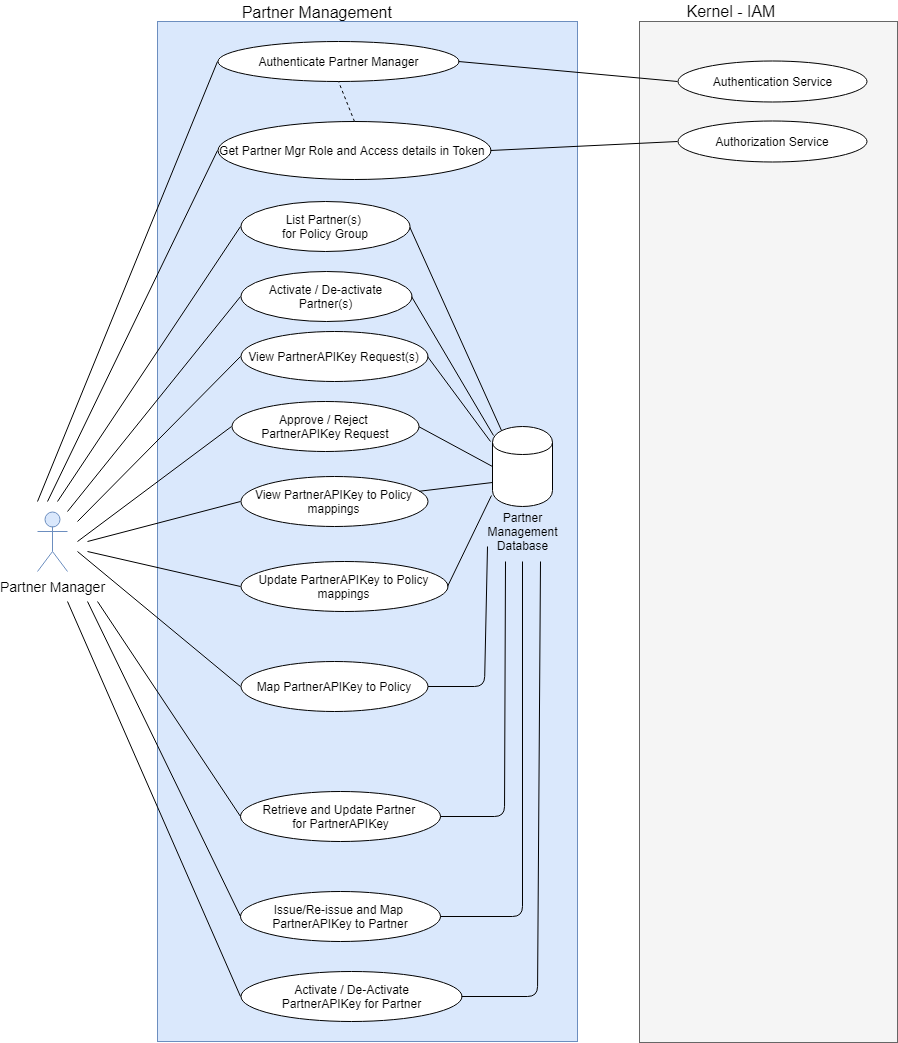

The diagram above was exported from draw.io. Its source (the exported page's mxGraphModel, read from the mxfile embedded in the PNG):
<mxGraphModel dx="740" dy="480" grid="1" gridSize="10" guides="1" tooltips="1" connect="1" arrows="1" fold="1" page="1" pageScale="1" pageWidth="850" pageHeight="1100" math="0" shadow="0">
  <root>
    <mxCell id="HIx_4ebGnTqgqJ-KokcQ-0" />
    <mxCell id="HIx_4ebGnTqgqJ-KokcQ-1" parent="HIx_4ebGnTqgqJ-KokcQ-0" />
    <mxCell id="HIx_4ebGnTqgqJ-KokcQ-2" value="Partner Manager" style="shape=umlActor;verticalLabelPosition=bottom;labelBackgroundColor=#ffffff;verticalAlign=top;html=1;outlineConnect=0;fontSize=14;fillColor=#dae8fc;strokeColor=#6c8ebf;" parent="HIx_4ebGnTqgqJ-KokcQ-1" vertex="1">
      <mxGeometry x="70" y="520" width="30" height="60" as="geometry" />
    </mxCell>
    <mxCell id="HIx_4ebGnTqgqJ-KokcQ-3" value="" style="rounded=0;whiteSpace=wrap;html=1;fontSize=16;fillColor=#dae8fc;strokeColor=#6c8ebf;" parent="HIx_4ebGnTqgqJ-KokcQ-1" vertex="1">
      <mxGeometry x="190" y="30" width="420" height="1020" as="geometry" />
    </mxCell>
    <mxCell id="HIx_4ebGnTqgqJ-KokcQ-4" value="Partner Management&amp;nbsp;" style="text;html=1;strokeColor=none;fillColor=none;align=center;verticalAlign=middle;whiteSpace=wrap;rounded=0;fontSize=16;" parent="HIx_4ebGnTqgqJ-KokcQ-1" vertex="1">
      <mxGeometry x="258" y="10" width="186" height="20" as="geometry" />
    </mxCell>
    <mxCell id="HIx_4ebGnTqgqJ-KokcQ-9" value="" style="endArrow=none;html=1;entryX=0;entryY=0.5;entryDx=0;entryDy=0;" parent="HIx_4ebGnTqgqJ-KokcQ-1" target="qpSq0PbeEStbXtjuUidy-0" edge="1">
      <mxGeometry width="50" height="50" relative="1" as="geometry">
        <mxPoint x="90" y="510" as="sourcePoint" />
        <mxPoint x="268.6470588235295" y="355" as="targetPoint" />
      </mxGeometry>
    </mxCell>
    <mxCell id="HIx_4ebGnTqgqJ-KokcQ-10" value="" style="endArrow=none;html=1;entryX=0;entryY=0.5;entryDx=0;entryDy=0;" parent="HIx_4ebGnTqgqJ-KokcQ-1" target="qpSq0PbeEStbXtjuUidy-1" edge="1">
      <mxGeometry width="50" height="50" relative="1" as="geometry">
        <mxPoint x="100" y="520" as="sourcePoint" />
        <mxPoint x="271" y="435" as="targetPoint" />
      </mxGeometry>
    </mxCell>
    <mxCell id="HIx_4ebGnTqgqJ-KokcQ-11" value="" style="endArrow=none;html=1;entryX=0;entryY=0.5;entryDx=0;entryDy=0;" parent="HIx_4ebGnTqgqJ-KokcQ-1" target="qpSq0PbeEStbXtjuUidy-4" edge="1">
      <mxGeometry width="50" height="50" relative="1" as="geometry">
        <mxPoint x="110" y="550" as="sourcePoint" />
        <mxPoint x="285.11764705882365" y="495" as="targetPoint" />
      </mxGeometry>
    </mxCell>
    <mxCell id="HIx_4ebGnTqgqJ-KokcQ-12" value="" style="endArrow=none;html=1;entryX=0;entryY=0.5;entryDx=0;entryDy=0;" parent="HIx_4ebGnTqgqJ-KokcQ-1" target="qpSq0PbeEStbXtjuUidy-11" edge="1">
      <mxGeometry width="50" height="50" relative="1" as="geometry">
        <mxPoint x="110" y="560" as="sourcePoint" />
        <mxPoint x="268.6470588235295" y="595" as="targetPoint" />
      </mxGeometry>
    </mxCell>
    <mxCell id="HIx_4ebGnTqgqJ-KokcQ-13" value="" style="shape=cylinder;whiteSpace=wrap;html=1;boundedLbl=1;backgroundOutline=1;" parent="HIx_4ebGnTqgqJ-KokcQ-1" vertex="1">
      <mxGeometry x="525" y="435" width="60" height="80" as="geometry" />
    </mxCell>
    <mxCell id="HIx_4ebGnTqgqJ-KokcQ-14" value="Partner Management Database" style="text;html=1;strokeColor=none;fillColor=none;align=center;verticalAlign=middle;whiteSpace=wrap;rounded=0;" parent="HIx_4ebGnTqgqJ-KokcQ-1" vertex="1">
      <mxGeometry x="520" y="510" width="70" height="60" as="geometry" />
    </mxCell>
    <mxCell id="HIx_4ebGnTqgqJ-KokcQ-15" value="" style="endArrow=none;html=1;exitX=1;exitY=0.5;exitDx=0;exitDy=0;entryX=0.15;entryY=0.05;entryDx=0;entryDy=0;entryPerimeter=0;" parent="HIx_4ebGnTqgqJ-KokcQ-1" source="qpSq0PbeEStbXtjuUidy-0" target="HIx_4ebGnTqgqJ-KokcQ-13" edge="1">
      <mxGeometry width="50" height="50" relative="1" as="geometry">
        <mxPoint x="449.82352941176464" y="355" as="sourcePoint" />
        <mxPoint x="560" y="340" as="targetPoint" />
      </mxGeometry>
    </mxCell>
    <mxCell id="HIx_4ebGnTqgqJ-KokcQ-17" value="" style="endArrow=none;html=1;exitX=1;exitY=0.5;exitDx=0;exitDy=0;entryX=0;entryY=0.5;entryDx=0;entryDy=0;" parent="HIx_4ebGnTqgqJ-KokcQ-1" source="qpSq0PbeEStbXtjuUidy-4" target="HIx_4ebGnTqgqJ-KokcQ-13" edge="1">
      <mxGeometry width="50" height="50" relative="1" as="geometry">
        <mxPoint x="455.7058823529412" y="495" as="sourcePoint" />
        <mxPoint x="535.7142857142858" y="468.28571428571445" as="targetPoint" />
      </mxGeometry>
    </mxCell>
    <mxCell id="HIx_4ebGnTqgqJ-KokcQ-18" value="" style="endArrow=none;html=1;exitX=1;exitY=0.5;exitDx=0;exitDy=0;entryX=0;entryY=0.75;entryDx=0;entryDy=0;" parent="HIx_4ebGnTqgqJ-KokcQ-1" source="qpSq0PbeEStbXtjuUidy-11" target="HIx_4ebGnTqgqJ-KokcQ-14" edge="1">
      <mxGeometry width="50" height="50" relative="1" as="geometry">
        <mxPoint x="451" y="583.2352941176471" as="sourcePoint" />
        <mxPoint x="530" y="500" as="targetPoint" />
        <Array as="points">
          <mxPoint x="517" y="695" />
        </Array>
      </mxGeometry>
    </mxCell>
    <mxCell id="k-sxCYSvxQ2qjbV7kdvG-0" value="Activate / De-Activate&lt;br&gt;PartnerAPIKey for Partner" style="ellipse;whiteSpace=wrap;html=1;" parent="HIx_4ebGnTqgqJ-KokcQ-1" vertex="1">
      <mxGeometry x="273" y="980" width="221" height="50" as="geometry" />
    </mxCell>
    <mxCell id="k-sxCYSvxQ2qjbV7kdvG-3" value="" style="endArrow=none;html=1;entryX=0;entryY=0.5;entryDx=0;entryDy=0;" parent="HIx_4ebGnTqgqJ-KokcQ-1" target="k-sxCYSvxQ2qjbV7kdvG-0" edge="1">
      <mxGeometry width="50" height="50" relative="1" as="geometry">
        <mxPoint x="100" y="610" as="sourcePoint" />
        <mxPoint x="270" y="675" as="targetPoint" />
      </mxGeometry>
    </mxCell>
    <mxCell id="k-sxCYSvxQ2qjbV7kdvG-5" value="" style="endArrow=none;html=1;entryX=0.75;entryY=1;entryDx=0;entryDy=0;exitX=1;exitY=0.5;exitDx=0;exitDy=0;" parent="HIx_4ebGnTqgqJ-KokcQ-1" source="k-sxCYSvxQ2qjbV7kdvG-0" target="HIx_4ebGnTqgqJ-KokcQ-14" edge="1">
      <mxGeometry width="50" height="50" relative="1" as="geometry">
        <mxPoint x="540" y="750" as="sourcePoint" />
        <mxPoint x="590" y="700" as="targetPoint" />
        <Array as="points">
          <mxPoint x="570" y="1005" />
        </Array>
      </mxGeometry>
    </mxCell>
    <mxCell id="qpSq0PbeEStbXtjuUidy-0" value="List Partner(s) &lt;br&gt;for Policy Group" style="ellipse;whiteSpace=wrap;html=1;" parent="HIx_4ebGnTqgqJ-KokcQ-1" vertex="1">
      <mxGeometry x="273" y="210" width="169" height="50" as="geometry" />
    </mxCell>
    <mxCell id="qpSq0PbeEStbXtjuUidy-1" value="Activate / De-activate Partner(s)" style="ellipse;whiteSpace=wrap;html=1;" parent="HIx_4ebGnTqgqJ-KokcQ-1" vertex="1">
      <mxGeometry x="273" y="280" width="171" height="50" as="geometry" />
    </mxCell>
    <mxCell id="qpSq0PbeEStbXtjuUidy-4" value="Approve / Reject &lt;br&gt;PartnerAPIKey Request" style="ellipse;whiteSpace=wrap;html=1;" parent="HIx_4ebGnTqgqJ-KokcQ-1" vertex="1">
      <mxGeometry x="264" y="410" width="187" height="50" as="geometry" />
    </mxCell>
    <mxCell id="qpSq0PbeEStbXtjuUidy-10" value="Issue/Re-issue and Map &lt;br&gt;PartnerAPIKey to Partner" style="ellipse;whiteSpace=wrap;html=1;" parent="HIx_4ebGnTqgqJ-KokcQ-1" vertex="1">
      <mxGeometry x="273" y="900" width="200" height="50" as="geometry" />
    </mxCell>
    <mxCell id="qpSq0PbeEStbXtjuUidy-11" value="Map PartnerAPIKey to Policy" style="ellipse;whiteSpace=wrap;html=1;" parent="HIx_4ebGnTqgqJ-KokcQ-1" vertex="1">
      <mxGeometry x="273" y="670" width="187" height="50" as="geometry" />
    </mxCell>
    <mxCell id="qpSq0PbeEStbXtjuUidy-13" value="Retrieve and Update Partner &lt;br&gt;for PartnerAPIKey" style="ellipse;whiteSpace=wrap;html=1;" parent="HIx_4ebGnTqgqJ-KokcQ-1" vertex="1">
      <mxGeometry x="273" y="800" width="200" height="50" as="geometry" />
    </mxCell>
    <mxCell id="7UClGmUAVS5D9SKyMEkY-0" value="" style="endArrow=none;html=1;entryX=0;entryY=0.5;entryDx=0;entryDy=0;" parent="HIx_4ebGnTqgqJ-KokcQ-1" target="qpSq0PbeEStbXtjuUidy-13" edge="1">
      <mxGeometry width="50" height="50" relative="1" as="geometry">
        <mxPoint x="130" y="610" as="sourcePoint" />
        <mxPoint x="272.7647058823529" y="580.2941176470588" as="targetPoint" />
      </mxGeometry>
    </mxCell>
    <mxCell id="7UClGmUAVS5D9SKyMEkY-1" value="" style="endArrow=none;html=1;entryX=0.25;entryY=1;entryDx=0;entryDy=0;exitX=1;exitY=0.5;exitDx=0;exitDy=0;" parent="HIx_4ebGnTqgqJ-KokcQ-1" source="qpSq0PbeEStbXtjuUidy-13" target="HIx_4ebGnTqgqJ-KokcQ-14" edge="1">
      <mxGeometry width="50" height="50" relative="1" as="geometry">
        <mxPoint x="362" y="592" as="sourcePoint" />
        <mxPoint x="514.7647058823529" y="687.5882352941176" as="targetPoint" />
        <Array as="points">
          <mxPoint x="537" y="825" />
        </Array>
      </mxGeometry>
    </mxCell>
    <mxCell id="7UClGmUAVS5D9SKyMEkY-2" value="" style="endArrow=none;html=1;fontSize=14;entryX=0;entryY=0.5;entryDx=0;entryDy=0;" parent="HIx_4ebGnTqgqJ-KokcQ-1" target="qpSq0PbeEStbXtjuUidy-10" edge="1">
      <mxGeometry width="50" height="50" relative="1" as="geometry">
        <mxPoint x="120" y="610" as="sourcePoint" />
        <mxPoint x="260" y="690" as="targetPoint" />
      </mxGeometry>
    </mxCell>
    <mxCell id="7UClGmUAVS5D9SKyMEkY-3" value="" style="endArrow=none;html=1;fontSize=14;entryX=0.5;entryY=1;entryDx=0;entryDy=0;exitX=1;exitY=0.5;exitDx=0;exitDy=0;" parent="HIx_4ebGnTqgqJ-KokcQ-1" source="qpSq0PbeEStbXtjuUidy-10" target="HIx_4ebGnTqgqJ-KokcQ-14" edge="1">
      <mxGeometry width="50" height="50" relative="1" as="geometry">
        <mxPoint x="500" y="760" as="sourcePoint" />
        <mxPoint x="550" y="710" as="targetPoint" />
        <Array as="points">
          <mxPoint x="555" y="925" />
        </Array>
      </mxGeometry>
    </mxCell>
    <mxCell id="DnPYQkjeHoMOdkjHOdPX-0" value="View PartnerAPIKey Request(s)" style="ellipse;whiteSpace=wrap;html=1;" parent="HIx_4ebGnTqgqJ-KokcQ-1" vertex="1">
      <mxGeometry x="273" y="340" width="187" height="50" as="geometry" />
    </mxCell>
    <mxCell id="DnPYQkjeHoMOdkjHOdPX-1" value="View PartnerAPIKey to Policy mappings" style="ellipse;whiteSpace=wrap;html=1;" parent="HIx_4ebGnTqgqJ-KokcQ-1" vertex="1">
      <mxGeometry x="273" y="485" width="187" height="50" as="geometry" />
    </mxCell>
    <mxCell id="DnPYQkjeHoMOdkjHOdPX-2" value="Update PartnerAPIKey to Policy mappings" style="ellipse;whiteSpace=wrap;html=1;" parent="HIx_4ebGnTqgqJ-KokcQ-1" vertex="1">
      <mxGeometry x="273" y="570" width="207" height="50" as="geometry" />
    </mxCell>
    <mxCell id="DnPYQkjeHoMOdkjHOdPX-3" value="" style="endArrow=none;html=1;entryX=0;entryY=0.5;entryDx=0;entryDy=0;" parent="HIx_4ebGnTqgqJ-KokcQ-1" target="DnPYQkjeHoMOdkjHOdPX-1" edge="1">
      <mxGeometry width="50" height="50" relative="1" as="geometry">
        <mxPoint x="120" y="550" as="sourcePoint" />
        <mxPoint x="50" y="480" as="targetPoint" />
      </mxGeometry>
    </mxCell>
    <mxCell id="DnPYQkjeHoMOdkjHOdPX-4" value="" style="endArrow=none;html=1;entryX=0;entryY=0.7;entryDx=0;entryDy=0;" parent="HIx_4ebGnTqgqJ-KokcQ-1" source="DnPYQkjeHoMOdkjHOdPX-1" target="HIx_4ebGnTqgqJ-KokcQ-13" edge="1">
      <mxGeometry width="50" height="50" relative="1" as="geometry">
        <mxPoint x="470" y="580" as="sourcePoint" />
        <mxPoint x="520" y="530" as="targetPoint" />
      </mxGeometry>
    </mxCell>
    <mxCell id="DnPYQkjeHoMOdkjHOdPX-5" value="" style="endArrow=none;html=1;entryX=0;entryY=0.5;entryDx=0;entryDy=0;" parent="HIx_4ebGnTqgqJ-KokcQ-1" target="DnPYQkjeHoMOdkjHOdPX-2" edge="1">
      <mxGeometry width="50" height="50" relative="1" as="geometry">
        <mxPoint x="120" y="560" as="sourcePoint" />
        <mxPoint x="10" y="520" as="targetPoint" />
      </mxGeometry>
    </mxCell>
    <mxCell id="DnPYQkjeHoMOdkjHOdPX-6" value="" style="endArrow=none;html=1;entryX=-0.015;entryY=0.865;entryDx=0;entryDy=0;entryPerimeter=0;exitX=1;exitY=0.5;exitDx=0;exitDy=0;" parent="HIx_4ebGnTqgqJ-KokcQ-1" source="DnPYQkjeHoMOdkjHOdPX-2" target="HIx_4ebGnTqgqJ-KokcQ-13" edge="1">
      <mxGeometry width="50" height="50" relative="1" as="geometry">
        <mxPoint x="450" y="590" as="sourcePoint" />
        <mxPoint x="500" y="540" as="targetPoint" />
      </mxGeometry>
    </mxCell>
    <mxCell id="c21c5mi_-M1JRC-iLqoi-0" value="" style="endArrow=none;html=1;entryX=0;entryY=0.5;entryDx=0;entryDy=0;" parent="HIx_4ebGnTqgqJ-KokcQ-1" target="DnPYQkjeHoMOdkjHOdPX-0" edge="1">
      <mxGeometry width="50" height="50" relative="1" as="geometry">
        <mxPoint x="110" y="530" as="sourcePoint" />
        <mxPoint x="150" y="380" as="targetPoint" />
      </mxGeometry>
    </mxCell>
    <mxCell id="c21c5mi_-M1JRC-iLqoi-1" value="" style="endArrow=none;html=1;exitX=1;exitY=0.5;exitDx=0;exitDy=0;" parent="HIx_4ebGnTqgqJ-KokcQ-1" source="DnPYQkjeHoMOdkjHOdPX-0" edge="1">
      <mxGeometry width="50" height="50" relative="1" as="geometry">
        <mxPoint x="460" y="415" as="sourcePoint" />
        <mxPoint x="523" y="450" as="targetPoint" />
      </mxGeometry>
    </mxCell>
    <mxCell id="q02pcZfEznrKjyyUns4h-0" value="" style="rounded=0;whiteSpace=wrap;html=1;fillColor=#f5f5f5;strokeColor=#666666;fontColor=#333333;" parent="HIx_4ebGnTqgqJ-KokcQ-1" vertex="1">
      <mxGeometry x="672" y="30" width="258" height="1021" as="geometry" />
    </mxCell>
    <mxCell id="q02pcZfEznrKjyyUns4h-1" value="Kernel - IAM" style="text;html=1;strokeColor=none;fillColor=none;align=center;verticalAlign=middle;whiteSpace=wrap;rounded=0;fontSize=16;" parent="HIx_4ebGnTqgqJ-KokcQ-1" vertex="1">
      <mxGeometry x="680" y="9.5" width="166" height="20" as="geometry" />
    </mxCell>
    <mxCell id="q02pcZfEznrKjyyUns4h-2" value="Authentication Service" style="ellipse;whiteSpace=wrap;html=1;fontSize=12;" parent="HIx_4ebGnTqgqJ-KokcQ-1" vertex="1">
      <mxGeometry x="710" y="69.5" width="189" height="41" as="geometry" />
    </mxCell>
    <mxCell id="q02pcZfEznrKjyyUns4h-3" value="Authorization Service" style="ellipse;whiteSpace=wrap;html=1;fontSize=12;" parent="HIx_4ebGnTqgqJ-KokcQ-1" vertex="1">
      <mxGeometry x="710" y="129.5" width="189" height="41" as="geometry" />
    </mxCell>
    <mxCell id="q02pcZfEznrKjyyUns4h-4" value="Authenticate Partner Manager" style="ellipse;whiteSpace=wrap;html=1;fontSize=12;" parent="HIx_4ebGnTqgqJ-KokcQ-1" vertex="1">
      <mxGeometry x="250" y="49.5" width="241" height="40" as="geometry" />
    </mxCell>
    <mxCell id="q02pcZfEznrKjyyUns4h-5" value="Get Partner Mgr Role and Access details in Token&amp;nbsp;" style="ellipse;whiteSpace=wrap;html=1;fontSize=12;" parent="HIx_4ebGnTqgqJ-KokcQ-1" vertex="1">
      <mxGeometry x="250" y="129.5" width="273" height="58" as="geometry" />
    </mxCell>
    <mxCell id="q02pcZfEznrKjyyUns4h-6" value="" style="endArrow=none;dashed=1;html=1;fontSize=12;entryX=0.5;entryY=1;entryDx=0;entryDy=0;exitX=0.5;exitY=0;exitDx=0;exitDy=0;" parent="HIx_4ebGnTqgqJ-KokcQ-1" source="q02pcZfEznrKjyyUns4h-5" target="q02pcZfEznrKjyyUns4h-4" edge="1">
      <mxGeometry width="50" height="50" relative="1" as="geometry">
        <mxPoint x="520" y="139.5" as="sourcePoint" />
        <mxPoint x="570" y="89.5" as="targetPoint" />
        <Array as="points" />
      </mxGeometry>
    </mxCell>
    <mxCell id="q02pcZfEznrKjyyUns4h-7" value="" style="endArrow=none;html=1;fontSize=12;entryX=0;entryY=0.5;entryDx=0;entryDy=0;exitX=1;exitY=0.5;exitDx=0;exitDy=0;" parent="HIx_4ebGnTqgqJ-KokcQ-1" source="q02pcZfEznrKjyyUns4h-4" target="q02pcZfEznrKjyyUns4h-2" edge="1">
      <mxGeometry width="50" height="50" relative="1" as="geometry">
        <mxPoint x="530" y="129.5" as="sourcePoint" />
        <mxPoint x="580" y="79.5" as="targetPoint" />
      </mxGeometry>
    </mxCell>
    <mxCell id="q02pcZfEznrKjyyUns4h-8" value="" style="endArrow=none;html=1;fontSize=12;entryX=0;entryY=0.5;entryDx=0;entryDy=0;exitX=1;exitY=0.5;exitDx=0;exitDy=0;" parent="HIx_4ebGnTqgqJ-KokcQ-1" source="q02pcZfEznrKjyyUns4h-5" target="q02pcZfEznrKjyyUns4h-3" edge="1">
      <mxGeometry width="50" height="50" relative="1" as="geometry">
        <mxPoint x="720" y="259.5" as="sourcePoint" />
        <mxPoint x="770" y="209.5" as="targetPoint" />
      </mxGeometry>
    </mxCell>
    <mxCell id="q02pcZfEznrKjyyUns4h-9" value="" style="endArrow=none;html=1;fontSize=16;entryX=0;entryY=0.5;entryDx=0;entryDy=0;" parent="HIx_4ebGnTqgqJ-KokcQ-1" target="q02pcZfEznrKjyyUns4h-4" edge="1">
      <mxGeometry width="50" height="50" relative="1" as="geometry">
        <mxPoint x="70" y="510" as="sourcePoint" />
        <mxPoint x="170" y="90" as="targetPoint" />
      </mxGeometry>
    </mxCell>
    <mxCell id="q02pcZfEznrKjyyUns4h-10" value="" style="endArrow=none;html=1;fontSize=16;entryX=0;entryY=0.5;entryDx=0;entryDy=0;" parent="HIx_4ebGnTqgqJ-KokcQ-1" target="q02pcZfEznrKjyyUns4h-5" edge="1">
      <mxGeometry width="50" height="50" relative="1" as="geometry">
        <mxPoint x="80" y="510" as="sourcePoint" />
        <mxPoint x="180" y="140" as="targetPoint" />
      </mxGeometry>
    </mxCell>
    <mxCell id="3n8GP2SStuQ50Sl5wU-x-0" value="" style="endArrow=none;html=1;entryX=1;entryY=0.5;entryDx=0;entryDy=0;exitX=0.017;exitY=0.117;exitDx=0;exitDy=0;exitPerimeter=0;" edge="1" parent="HIx_4ebGnTqgqJ-KokcQ-1" source="HIx_4ebGnTqgqJ-KokcQ-13" target="qpSq0PbeEStbXtjuUidy-1">
      <mxGeometry width="50" height="50" relative="1" as="geometry">
        <mxPoint x="520" y="430" as="sourcePoint" />
        <mxPoint x="570" y="290" as="targetPoint" />
      </mxGeometry>
    </mxCell>
  </root>
</mxGraphModel>